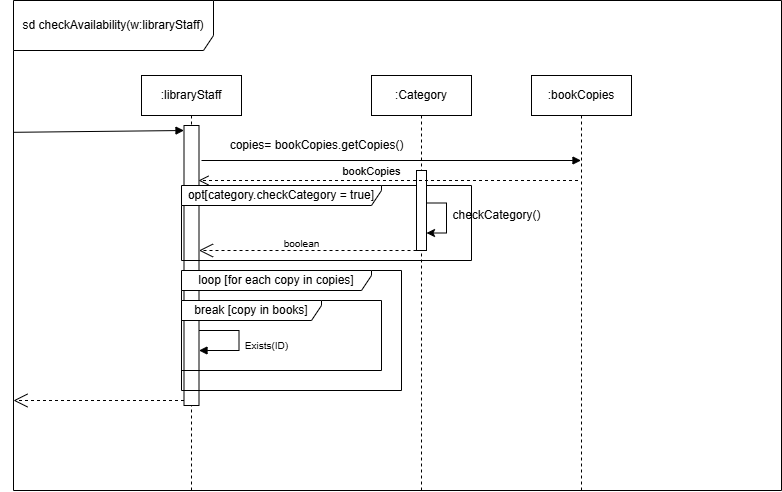

The diagram above was exported from draw.io. Its source (the exported page's mxGraphModel, read from the mxfile embedded in the PNG):
<mxGraphModel dx="1780" dy="404" grid="1" gridSize="10" guides="1" tooltips="1" connect="1" arrows="1" fold="1" page="1" pageScale="1" pageWidth="827" pageHeight="1169" math="0" shadow="0">
  <root>
    <mxCell id="0" />
    <mxCell id="1" parent="0" />
    <mxCell id="gS8NZXoSdgU28nUAKFMY-4" value="sd checkAvailability(w:libraryStaff)" style="shape=umlFrame;whiteSpace=wrap;html=1;pointerEvents=0;width=200;height=50;" parent="1" vertex="1">
      <mxGeometry x="-788" y="80" width="768" height="490" as="geometry" />
    </mxCell>
    <mxCell id="gS8NZXoSdgU28nUAKFMY-6" value=":libraryStaff" style="shape=umlLifeline;perimeter=lifelinePerimeter;whiteSpace=wrap;html=1;container=1;dropTarget=0;collapsible=0;recursiveResize=0;outlineConnect=0;portConstraint=eastwest;newEdgeStyle={&quot;curved&quot;:0,&quot;rounded&quot;:0};" parent="1" vertex="1">
      <mxGeometry x="-660" y="155" width="100" height="415" as="geometry" />
    </mxCell>
    <mxCell id="gS8NZXoSdgU28nUAKFMY-7" value="" style="html=1;points=[[0,0,0,0,5],[0,1,0,0,-5],[1,0,0,0,5],[1,1,0,0,-5]];perimeter=orthogonalPerimeter;outlineConnect=0;targetShapes=umlLifeline;portConstraint=eastwest;newEdgeStyle={&quot;curved&quot;:0,&quot;rounded&quot;:0};" parent="gS8NZXoSdgU28nUAKFMY-6" vertex="1">
      <mxGeometry x="42.5" y="50" width="15" height="280" as="geometry" />
    </mxCell>
    <mxCell id="gS8NZXoSdgU28nUAKFMY-13" value="" style="html=1;align=left;spacingLeft=2;endArrow=block;rounded=0;edgeStyle=orthogonalEdgeStyle;curved=0;rounded=0;" parent="gS8NZXoSdgU28nUAKFMY-6" edge="1">
      <mxGeometry relative="1" as="geometry">
        <mxPoint x="57.5" y="255" as="sourcePoint" />
        <Array as="points">
          <mxPoint x="97.5" y="255" />
          <mxPoint x="97.5" y="275" />
        </Array>
        <mxPoint x="57.5" y="275" as="targetPoint" />
      </mxGeometry>
    </mxCell>
    <mxCell id="gS8NZXoSdgU28nUAKFMY-10" value="loop [for each copy in copies]" style="shape=umlFrame;whiteSpace=wrap;html=1;pointerEvents=0;width=190;height=20;" parent="1" vertex="1">
      <mxGeometry x="-620" y="350" width="220" height="120" as="geometry" />
    </mxCell>
    <mxCell id="gS8NZXoSdgU28nUAKFMY-11" value="break [copy in books]" style="shape=umlFrame;whiteSpace=wrap;html=1;pointerEvents=0;width=140;height=20;" parent="1" vertex="1">
      <mxGeometry x="-620" y="380" width="200" height="70" as="geometry" />
    </mxCell>
    <mxCell id="gS8NZXoSdgU28nUAKFMY-15" value="&lt;span style=&quot;font-size: 10px;&quot;&gt;Exists(ID)&lt;/span&gt;" style="text;html=1;align=center;verticalAlign=middle;resizable=0;points=[];autosize=1;strokeColor=none;fillColor=none;" parent="1" vertex="1">
      <mxGeometry x="-570" y="410" width="70" height="30" as="geometry" />
    </mxCell>
    <mxCell id="gS8NZXoSdgU28nUAKFMY-16" value="" style="html=1;verticalAlign=bottom;endArrow=block;curved=0;rounded=0;entryX=0;entryY=0;entryDx=0;entryDy=5;entryPerimeter=0;exitX=0;exitY=0.269;exitDx=0;exitDy=0;exitPerimeter=0;" parent="1" source="gS8NZXoSdgU28nUAKFMY-4" target="gS8NZXoSdgU28nUAKFMY-7" edge="1">
      <mxGeometry width="80" relative="1" as="geometry">
        <mxPoint x="-790" y="225" as="sourcePoint" />
        <mxPoint x="-620" y="230" as="targetPoint" />
      </mxGeometry>
    </mxCell>
    <mxCell id="gS8NZXoSdgU28nUAKFMY-18" value="copies= bookCopies.getCopies()" style="text;html=1;align=center;verticalAlign=middle;resizable=0;points=[];autosize=1;strokeColor=none;fillColor=none;" parent="1" vertex="1">
      <mxGeometry x="-585" y="210" width="200" height="30" as="geometry" />
    </mxCell>
    <mxCell id="gS8NZXoSdgU28nUAKFMY-24" value="" style="endArrow=open;endSize=12;dashed=1;html=1;rounded=0;" parent="1" edge="1">
      <mxGeometry width="160" relative="1" as="geometry">
        <mxPoint x="-385" y="330" as="sourcePoint" />
        <mxPoint x="-602.5" y="330" as="targetPoint" />
      </mxGeometry>
    </mxCell>
    <mxCell id="5hlMk6J2c0Htxx0ITYcY-2" value="" style="html=1;align=left;spacingLeft=2;endArrow=block;rounded=0;edgeStyle=orthogonalEdgeStyle;curved=0;rounded=0;" parent="1" target="I4fenU0Ld3atN9Cx0nVr-12" edge="1">
      <mxGeometry relative="1" as="geometry">
        <mxPoint x="-600" y="240" as="sourcePoint" />
        <Array as="points">
          <mxPoint x="-270" y="240" />
          <mxPoint x="-270" y="240" />
        </Array>
        <mxPoint x="-595" y="270" as="targetPoint" />
      </mxGeometry>
    </mxCell>
    <mxCell id="I4fenU0Ld3atN9Cx0nVr-2" value=":Category" style="shape=umlLifeline;perimeter=lifelinePerimeter;whiteSpace=wrap;html=1;container=1;dropTarget=0;collapsible=0;recursiveResize=0;outlineConnect=0;portConstraint=eastwest;newEdgeStyle={&quot;curved&quot;:0,&quot;rounded&quot;:0};" parent="1" vertex="1">
      <mxGeometry x="-430" y="155" width="100" height="415" as="geometry" />
    </mxCell>
    <mxCell id="I4fenU0Ld3atN9Cx0nVr-6" value="opt[category.checkCategory = true]" style="shape=umlFrame;whiteSpace=wrap;html=1;pointerEvents=0;width=200;height=20;" parent="1" vertex="1">
      <mxGeometry x="-620" y="265" width="290" height="75" as="geometry" />
    </mxCell>
    <mxCell id="I4fenU0Ld3atN9Cx0nVr-7" value="" style="html=1;points=[[0,0,0,0,5],[0,1,0,0,-5],[1,0,0,0,5],[1,1,0,0,-5]];perimeter=orthogonalPerimeter;outlineConnect=0;targetShapes=umlLifeline;portConstraint=eastwest;newEdgeStyle={&quot;curved&quot;:0,&quot;rounded&quot;:0};" parent="1" vertex="1">
      <mxGeometry x="-385" y="250" width="10" height="80" as="geometry" />
    </mxCell>
    <mxCell id="I4fenU0Ld3atN9Cx0nVr-9" style="edgeStyle=orthogonalEdgeStyle;rounded=0;orthogonalLoop=1;jettySize=auto;html=1;curved=0;exitX=1;exitY=0;exitDx=0;exitDy=5;exitPerimeter=0;" parent="1" edge="1">
      <mxGeometry relative="1" as="geometry">
        <mxPoint x="-375" y="277.49" as="sourcePoint" />
        <mxPoint x="-375" y="312.515641025641" as="targetPoint" />
        <Array as="points">
          <mxPoint x="-375" y="282.49" />
          <mxPoint x="-355" y="282.49" />
          <mxPoint x="-355" y="312.49" />
        </Array>
      </mxGeometry>
    </mxCell>
    <mxCell id="I4fenU0Ld3atN9Cx0nVr-10" value="checkCategory()" style="text;html=1;align=center;verticalAlign=middle;resizable=0;points=[];autosize=1;strokeColor=none;fillColor=none;" parent="1" vertex="1">
      <mxGeometry x="-360" y="280" width="110" height="30" as="geometry" />
    </mxCell>
    <mxCell id="I4fenU0Ld3atN9Cx0nVr-12" value=":bookCopies" style="shape=umlLifeline;perimeter=lifelinePerimeter;whiteSpace=wrap;html=1;container=1;dropTarget=0;collapsible=0;recursiveResize=0;outlineConnect=0;portConstraint=eastwest;newEdgeStyle={&quot;curved&quot;:0,&quot;rounded&quot;:0};" parent="1" vertex="1">
      <mxGeometry x="-270" y="155" width="100" height="415" as="geometry" />
    </mxCell>
    <mxCell id="I4fenU0Ld3atN9Cx0nVr-13" value="bookCopies" style="html=1;verticalAlign=bottom;endArrow=open;dashed=1;endSize=8;curved=0;rounded=0;" parent="1" edge="1">
      <mxGeometry x="0.0883" relative="1" as="geometry">
        <mxPoint x="-223.49999999999977" y="260" as="sourcePoint" />
        <mxPoint x="-603" y="260" as="targetPoint" />
        <mxPoint as="offset" />
      </mxGeometry>
    </mxCell>
    <mxCell id="tU4L3wJbYJGazlONdW9W-1" value="" style="endArrow=open;endSize=12;dashed=1;html=1;rounded=0;exitX=0;exitY=1;exitDx=0;exitDy=-5;exitPerimeter=0;" edge="1" parent="1" source="gS8NZXoSdgU28nUAKFMY-7">
      <mxGeometry width="160" relative="1" as="geometry">
        <mxPoint x="-620" y="480" as="sourcePoint" />
        <mxPoint x="-788" y="480" as="targetPoint" />
      </mxGeometry>
    </mxCell>
    <mxCell id="tU4L3wJbYJGazlONdW9W-2" value="&lt;font style=&quot;font-size: 10px;&quot;&gt;boolean&lt;/font&gt;&lt;div&gt;&lt;br&gt;&lt;/div&gt;" style="text;html=1;align=center;verticalAlign=middle;resizable=0;points=[];autosize=1;strokeColor=none;fillColor=none;" vertex="1" parent="1">
      <mxGeometry x="-530" y="310" width="60" height="40" as="geometry" />
    </mxCell>
  </root>
</mxGraphModel>